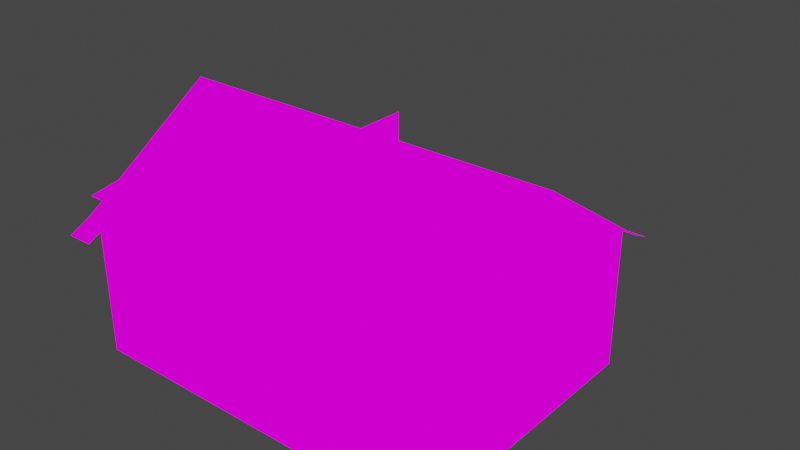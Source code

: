 # Source: blacksmith.blend  (saved by Blender 3.3.6; exported with 4.5.12 LTS)
import bpy
from mathutils import Matrix  # noqa: F401  (used for matrix-valued properties, if any)

bpy.ops.wm.read_factory_settings(use_empty=True)
scene = bpy.context.scene
scene.name = 'Scene'

# ---- collections
col_collection = bpy.data.collections.new('Collection'); scene.collection.children.link(col_collection)

# ---- images (referenced by path relative to the original .blend; pixels are not part of the script)
import os
ASSET_DIR = os.environ.get("B2B_ASSET_DIR", "")  # directory of the original .blend (textures are referenced by path, not embedded)
HERE = os.path.dirname(os.path.abspath(__file__))  # packed textures are extracted next to this script under _unpacked/

def load_image(name, relpath, width, height, colorspace="sRGB"):
    """Load a texture the original file referenced (path relative to the .blend, or extracted next to this script)."""
    p = next((c for c in (os.path.join(HERE, relpath), os.path.join(ASSET_DIR, relpath)) if relpath and os.path.exists(c)), "")
    if p:
        img = bpy.data.images.load(p, check_existing=True)
        img.name = name
    else:  # same state as the original file: an image datablock whose file is absent (Cycles renders it pink)
        img = bpy.data.images.new(name, width, height)
        img.source = "FILE"
        img.filepath = "//" + (relpath or name)
    img.colorspace_settings.name = colorspace
    return img
img_blacksmith_psd = load_image('blacksmith.psd', 'blacksmith.psd', 1024, 1024, 'sRGB')

# ---- materials (node trees are filled in below, after node groups)
mat_material = bpy.data.materials.new('Material')
mat_material.alpha_threshold = 0.0
mat_material.use_transparent_shadow = False
mat_material.roughness = 0.5
mat_material.line_color = (0.0, 0.0, 0.0, 1.0)

# ---- material node trees
mat_material.use_nodes = True; mat_material.node_tree.nodes.clear()
_N = mat_material.node_tree.nodes; _L = mat_material.node_tree.links
n0 = _N.new('ShaderNodeOutputMaterial'); n0.name = 'Material Output'; n0.location = (300, 300)
n1 = _N.new('ShaderNodeEmission'); n1.name = 'Emission'; n1.location = (10, 300)
n2 = _N.new('ShaderNodeTexImage'); n2.name = 'Image Texture'; n2.location = (-280, 280)
n2.image = img_blacksmith_psd
n2.interpolation = 'Closest'
_L.new(n1.outputs[0], n0.inputs[0])
_L.new(n2.outputs[0], n1.inputs[0])
n0.is_active_output = True

# ---- world
world_world = bpy.data.worlds.new('World'); scene.world = world_world
world_world.use_nodes = True; world_world.node_tree.nodes.clear()
_N = world_world.node_tree.nodes; _L = world_world.node_tree.links
n0 = _N.new('ShaderNodeOutputWorld'); n0.name = 'World Output'; n0.location = (300, 300)
n1 = _N.new('ShaderNodeBackground'); n1.name = 'Background'; n1.location = (10, 300)
n1.inputs[0].default_value = (0.05088, 0.05088, 0.05088, 1.0)
_L.new(n1.outputs[0], n0.inputs[0])
n0.is_active_output = True
world_world.color = (0.05088, 0.05088, 0.05088)
world_world.use_sun_shadow = False
world_world.sun_shadow_jitter_overblur = 0.0

# ---- meshes
me_plane = bpy.data.meshes.new('Plane')
me_plane.from_pydata([(0.0, -4.0, 0.0), (0.0, -6.0, 0.0), (2.0, -6.0, 0.0), (4.0, -6.0, 0.0), (2.0, -4.0, 0.0), (4.0, -4.0, 0.0), (6.0, -4.0, 0.0), (8.0, -4.0, 0.0), (2.0, -8.0, 0.0), (4.0, -8.0, 0.0), (6.0, -6.0, 0.0), (8.0, -6.0, 0.0), (0.0, -10.0, 0.0), (2.0, -10.0, 0.0), (0.0, -8.0, 0.0), (4.0, -10.0, 0.0), (6.0, -8.0, 0.0), (6.0, -10.0, 0.0), (8.0, -10.0, 0.0), (8.0, -8.0, 0.0)], [], [(1, 2, 4, 0), (2, 3, 5, 4), (3, 10, 6, 5), (10, 11, 7, 6), (14, 8, 2, 1), (8, 9, 3, 2), (9, 16, 10, 3), (16, 19, 11, 10), (12, 13, 8, 14), (13, 15, 9, 8), (15, 17, 16, 9), (17, 18, 19, 16)])
_uv = me_plane.uv_layers.new(name='UVMap')
_uv.uv.foreach_set('vector', [0.0, 0.0, 1.0, 0.0, 1.0, 1.0, 0.0, 1.0, 0.0, 0.0, 1.0, 0.0, 1.0, 1.0, 0.0, 1.0, 0.0, 0.0, 1.0, 0.0, 1.0, 1.0, 0.0, 1.0, 0.0, 0.0, 1.0, 0.0, 1.0, 1.0, 0.0, 1.0, 0.0, 0.0, 1.0, 0.0, 1.0, 1.0, 0.0, 1.0, 0.0, 0.0, 1.0, 0.0, 1.0, 1.0, 0.0, 1.0, 0.0, 0.0, 1.0, 0.0, 1.0, 1.0, 0.0, 1.0, 0.0, 0.0, 1.0, 0.0, 1.0, 1.0, 0.0, 1.0, 0.0, 0.0, 1.0, 0.0, 1.0, 1.0, 0.0, 1.0, 0.0, 0.0, 1.0, 0.0, 1.0, 1.0, 0.0, 1.0, 0.0, 0.0, 1.0, 0.0, 1.0, 1.0, 0.0, 1.0, 0.0, 0.0, 1.0, 0.0, 1.0, 1.0, 0.0, 1.0])
me_plane.update()
me_plane_020 = bpy.data.meshes.new('Plane.020')
me_plane_020.from_pydata([(0.0, -4.0, 0.0), (8.0, -4.0, 0.0), (0.0, -10.0, 0.0), (8.0, -10.0, 0.0), (0.0, -4.0, 3.0), (8.0, -4.0, 3.0), (0.0, -10.0, 3.0), (8.0, -10.0, 3.0), (0.0, -7.0, 5.0), (8.0, -7.0, 5.0), (0.0, -10.5, 2.75), (8.0, -10.5, 2.75), (0.0, -3.5, 2.75), (8.0, -3.5, 2.75), (-0.25, -4.0, 3.0), (-0.25, -10.0, 3.0), (-0.25, -7.0, 5.0), (-0.25, -10.5, 2.75), (-0.25, -3.5, 2.75), (8.25, -4.0, 3.0), (8.25, -10.0, 3.0), (8.25, -7.0, 5.0), (8.25, -10.5, 2.75), (8.25, -3.5, 2.75), (0.3104, -10.0, 2.249), (1.536, -10.0, 2.249), (0.3104, -10.0, 3.0), (1.536, -10.0, 3.0), (0.1416, -9.107, 3.595), (0.3104, -9.083, 3.612), (0.9332, -8.519, 3.987), (1.705, -9.107, 3.595), (1.536, -9.107, 3.595), (1.536, -9.083, 3.612), (0.3104, -9.107, 3.595), (1.536, -10.5, 2.75), (0.3104, -10.5, 2.75), (3.594, -10.0, 3.0), (2.368, -10.0, 3.0), (2.368, -10.0, 2.249), (3.594, -10.0, 2.249), (2.2, -9.107, 3.595), (2.368, -9.083, 3.612), (2.991, -8.519, 3.987), (3.763, -9.107, 3.595), (3.594, -9.107, 3.595), (3.594, -9.083, 3.612), (2.368, -9.107, 3.595), (3.594, -10.5, 2.75), (2.368, -10.5, 2.75), (6.4, -10.0, 2.249), (6.4, -10.0, 3.0), (7.626, -10.0, 2.249), (7.626, -10.0, 3.0), (6.4, -9.083, 3.612), (7.626, -9.083, 3.612), (7.626, -10.5, 2.75), (6.4, -10.5, 2.75), (0.0, -10.0, 3.0), (8.0, -10.0, 3.0), (0.0, -7.0, 5.0), (8.0, -7.0, 5.0), (0.0, -10.5, 2.75), (8.0, -10.5, 2.75), (-0.25, -10.0, 3.0), (-0.25, -7.0, 5.0), (-0.25, -10.5, 2.75), (8.25, -10.0, 3.0), (8.25, -7.0, 5.0), (8.25, -10.5, 2.75), (0.3104, -10.0, 3.0), (1.536, -10.0, 3.0), (1.536, -10.5, 2.75), (0.3104, -10.5, 2.75), (3.594, -10.0, 3.0), (2.368, -10.0, 3.0), (3.594, -10.5, 2.75), (2.368, -10.5, 2.75), (6.4, -10.0, 3.0), (7.626, -10.0, 3.0), (7.626, -10.5, 2.75), (6.4, -10.5, 2.75)], [], [(3, 7, 5, 1), (2, 6, 4, 0), (1, 5, 4, 0), (7, 53, 52, 50, 51, 37, 40, 39, 38, 27, 25, 24, 26, 6, 2, 3), (42, 47, 41, 43, 44, 45, 46), (41, 43, 44, 45, 37, 51, 54, 55, 53, 7, 9, 8, 6, 26, 34, 28, 30, 31, 32, 27, 38, 47), (45, 37, 38, 47), (47, 42, 46, 45), (29, 34, 28, 30, 31, 32, 33), (32, 27, 26, 34), (34, 29, 33, 32), (4, 5, 9, 8), (6, 8, 4), (7, 9, 5), (35, 49, 38, 27), (48, 57, 51, 37), (53, 56, 11, 7), (10, 36, 26, 6), (4, 12, 13, 5), (12, 4, 14, 18), (8, 16, 14, 4), (6, 15, 16, 8), (10, 17, 15, 6), (23, 19, 5, 13), (9, 21, 19, 5), (7, 20, 21, 9), (22, 20, 7, 11), (72, 71, 75, 77), (76, 74, 78, 81), (79, 59, 63, 80), (62, 58, 70, 73), (58, 60, 65, 64), (62, 58, 64, 66), (59, 61, 68, 67), (69, 63, 59, 67)])
_uv = me_plane_020.uv_layers.new(name='UVMap')
_uv.uv.foreach_set('vector', [0.004327, 0.511, 0.1801, 0.511, 0.1801, 0.8625, 0.004327, 0.8625, 0.4238, 0.4963, 0.5996, 0.4963, 0.5996, 0.8478, 0.4238, 0.8478, 0.004327, 0.01897, 0.05549, 0.01897, 0.05549, 0.4877, 0.004327, 0.4877, 0.6756, 0.473, 0.6756, 0.4511, 0.6972, 0.4511, 0.6972, 0.3793, 0.6756, 0.3793, 0.6756, 0.2149, 0.6972, 0.2149, 0.6972, 0.1431, 0.6756, 0.1431, 0.6756, 0.09434, 0.6972, 0.09434, 0.6972, 0.02251, 0.6756, 0.02251, 0.6756, 0.004327, 0.7619, 0.004327, 0.7619, 0.473, 0.9203, 0.9, 0.921, 0.9, 0.921, 0.9099, 0.9023, 0.8635, 0.921, 0.8183, 0.921, 0.8282, 0.9203, 0.8282, 0.5716, 0.1332, 0.5304, 0.1796, 0.5716, 0.2248, 0.5716, 0.2149, 0.6342, 0.2149, 0.6342, 0.3793, 0.5699, 0.3793, 0.5699, 0.4511, 0.6342, 0.4511, 0.6342, 0.473, 0.4238, 0.473, 0.4238, 0.004327, 0.6342, 0.004327, 0.6342, 0.02251, 0.5716, 0.02251, 0.5716, 0.01262, 0.5304, 0.059, 0.5716, 0.1042, 0.5716, 0.09434, 0.6342, 0.09434, 0.6342, 0.1431, 0.5716, 0.1431, 0.921, 0.8282, 0.9495, 0.8282, 0.9495, 0.9, 0.921, 0.9, 0.921, 0.9, 0.9203, 0.9, 0.9203, 0.8282, 0.921, 0.8282, 0.9321, 0.7625, 0.9329, 0.7625, 0.9329, 0.7723, 0.9141, 0.726, 0.9329, 0.6807, 0.9329, 0.6906, 0.9321, 0.6906, 0.9329, 0.6906, 0.9613, 0.6906, 0.9613, 0.7625, 0.9329, 0.7625, 0.9329, 0.7625, 0.9321, 0.7625, 0.9321, 0.6906, 0.9329, 0.6906, 0.09065, 0.4877, 0.09065, 0.01897, 0.3013, 0.01897, 0.3013, 0.4877, 0.5996, 0.4963, 0.7168, 0.6721, 0.5996, 0.8478, 0.1801, 0.511, 0.2973, 0.6867, 0.1801, 0.8625, 0.667, 0.09434, 0.667, 0.1431, 0.6342, 0.1431, 0.6342, 0.09434, 0.667, 0.2149, 0.667, 0.3793, 0.6342, 0.3793, 0.6342, 0.2149, 0.6342, 0.4511, 0.667, 0.4511, 0.667, 0.473, 0.6342, 0.473, 0.667, 0.004327, 0.667, 0.02251, 0.6342, 0.02251, 0.6342, 0.004327, 0.09065, 0.4877, 0.05794, 0.4877, 0.05794, 0.01897, 0.09065, 0.01897, 0.05794, 0.4877, 0.09065, 0.4877, 0.09065, 0.5023, 0.05794, 0.5023, 0.3013, 0.4877, 0.3013, 0.5023, 0.09065, 0.5023, 0.09065, 0.4877, 0.4369, 0.4776, 0.4369, 0.4655, 0.6519, 0.4655, 0.6519, 0.4776, 0.4152, 0.4877, 0.4152, 0.5023, 0.3968, 0.5023, 0.3968, 0.4877, 0.05794, 0.004327, 0.09065, 0.004327, 0.09065, 0.01897, 0.05794, 0.01897, 0.966, 0.2156, 0.9513, 0.2156, 0.9513, 0.004327, 0.966, 0.004327, 0.6342, 0.473, 0.6342, 0.4877, 0.4238, 0.4877, 0.4238, 0.473, 0.667, 0.4877, 0.6342, 0.4877, 0.6342, 0.473, 0.667, 0.473, 0.667, 0.09434, 0.6342, 0.09434, 0.6342, 0.1431, 0.667, 0.1431, 0.667, 0.2149, 0.6342, 0.2149, 0.6342, 0.3793, 0.667, 0.3793, 0.6342, 0.4511, 0.6342, 0.473, 0.667, 0.473, 0.667, 0.4511, 0.667, 0.004327, 0.6342, 0.004327, 0.6342, 0.02251, 0.667, 0.02251, 0.4369, 0.4776, 0.6519, 0.4776, 0.6519, 0.4655, 0.4369, 0.4655, 0.4152, 0.4877, 0.3968, 0.4877, 0.3968, 0.5023, 0.4152, 0.5023, 0.6342, 0.473, 0.4238, 0.473, 0.4238, 0.4877, 0.6342, 0.4877, 0.667, 0.4877, 0.667, 0.473, 0.6342, 0.473, 0.6342, 0.4877])
me_plane_020.materials.append(mat_material)
me_plane_020.update()
me_cube_004 = bpy.data.meshes.new('Cube.004')
me_cube_004.from_pydata([(0.1416, -10.19, 3.595), (0.1416, -8.455, 3.595), (1.705, -10.19, 3.595), (1.705, -8.455, 3.595), (0.9332, -9.73, 4.187), (0.9332, -7.993, 4.187), (0.3104, -10.01, 2.249), (0.3104, -10.01, 3.612), (0.3104, -8.643, 2.249), (0.3104, -8.643, 3.612), (1.536, -10.01, 2.249), (1.536, -10.01, 3.612), (1.536, -8.643, 2.249), (1.536, -8.643, 3.612)], [], [(0, 1, 5, 4), (2, 4, 5, 3), (4, 0, 2), (5, 1, 3), (0, 2, 3, 1), (6, 7, 9, 8), (8, 9, 13, 12), (12, 13, 11, 10), (10, 11, 7, 6), (8, 12, 10, 6), (13, 9, 7, 11)])
_uv = me_cube_004.uv_layers.new(name='UVMap')
_uv.uv.foreach_set('vector', [0.7254, 0.8096, 0.7254, 0.7078, 0.7718, 0.6807, 0.7718, 0.7825, 0.817, 0.8096, 0.7718, 0.7825, 0.7718, 0.6807, 0.817, 0.7078, 0.9513, 0.2695, 0.986, 0.3158, 0.986, 0.2242, 0.9582, 0.8646, 0.9928, 0.8183, 0.9928, 0.9099, 0.8622, 0.327, 0.7706, 0.327, 0.7706, 0.2252, 0.8622, 0.2252, 0.9055, 0.6807, 0.9055, 0.7605, 0.8257, 0.7605, 0.8257, 0.6807, 0.6646, 0.8565, 0.6646, 0.9363, 0.5928, 0.9363, 0.5928, 0.8565, 0.3857, 0.786, 0.3857, 0.8658, 0.3059, 0.8658, 0.3059, 0.786, 0.9427, 0.1813, 0.9427, 0.2611, 0.8709, 0.2611, 0.8709, 0.1813, 0.08481, 0.8711, 0.1566, 0.8711, 0.1566, 0.9509, 0.08481, 0.9509, 0.3059, 0.8745, 0.3777, 0.8745, 0.3777, 0.9543, 0.3059, 0.9543])
me_cube_004.materials.append(mat_material)
me_cube_004.update()
me_cube_006 = bpy.data.meshes.new('Cube.006')
me_cube_006.from_pydata([(2.2, -10.19, 3.595), (2.2, -8.455, 3.595), (3.763, -10.19, 3.595), (3.763, -8.455, 3.595), (2.991, -9.73, 4.187), (2.991, -7.993, 4.187), (2.368, -10.01, 2.249), (2.368, -10.01, 3.612), (2.368, -8.643, 2.249), (2.368, -8.643, 3.612), (3.594, -10.01, 2.249), (3.594, -10.01, 3.612), (3.594, -8.643, 2.249), (3.594, -8.643, 3.612)], [], [(0, 1, 5, 4), (2, 4, 5, 3), (4, 0, 2), (5, 1, 3), (0, 2, 3, 1), (6, 7, 9, 8), (8, 9, 13, 12), (12, 13, 11, 10), (10, 11, 7, 6), (8, 12, 10, 6), (13, 9, 7, 11)])
_uv = me_cube_006.uv_layers.new(name='UVMap')
_uv.uv.foreach_set('vector', [0.3059, 0.7774, 0.3059, 0.6756, 0.3523, 0.6485, 0.3523, 0.7503, 0.3975, 0.7774, 0.3523, 0.7503, 0.3523, 0.6485, 0.3975, 0.6756, 0.9395, 0.3809, 0.9742, 0.4273, 0.9742, 0.3357, 0.6733, 0.9029, 0.7079, 0.8565, 0.7079, 0.9481, 0.8622, 0.1061, 0.7706, 0.1061, 0.7706, 0.004327, 0.8622, 0.004327, 0.8937, 0.8183, 0.8937, 0.8981, 0.8139, 0.8981, 0.8139, 0.8183, 0.2371, 0.8711, 0.2371, 0.9509, 0.1653, 0.9509, 0.1653, 0.8711, 0.5036, 0.8565, 0.5036, 0.9363, 0.4238, 0.9363, 0.4238, 0.8565, 0.07615, 0.8711, 0.07615, 0.9509, 0.004327, 0.9509, 0.004327, 0.8711, 0.8709, 0.09279, 0.9427, 0.09279, 0.9427, 0.1726, 0.8709, 0.1726, 0.8709, 0.004327, 0.9427, 0.004327, 0.9427, 0.08414, 0.8709, 0.08414])
me_cube_006.materials.append(mat_material)
me_cube_006.update()
me_cube_008 = bpy.data.meshes.new('Cube.008')
me_cube_008.from_pydata([(6.231, -10.19, 3.595), (6.231, -8.455, 3.595), (7.794, -10.19, 3.595), (7.794, -8.455, 3.595), (7.022, -9.73, 4.187), (7.022, -7.993, 4.187), (6.4, -10.01, 2.249), (6.4, -10.01, 3.612), (6.4, -8.643, 2.249), (6.4, -8.643, 3.612), (7.626, -10.01, 2.249), (7.626, -10.01, 3.612), (7.626, -8.643, 2.249), (7.626, -8.643, 3.612)], [], [(0, 1, 5, 4), (2, 4, 5, 3), (4, 0, 2), (5, 1, 3), (0, 2, 3, 1), (6, 7, 9, 8), (8, 9, 13, 12), (12, 13, 11, 10), (10, 11, 7, 6), (8, 12, 10, 6), (13, 9, 7, 11)])
_uv = me_cube_008.uv_layers.new(name='UVMap')
_uv.uv.foreach_set('vector', [0.3059, 0.6398, 0.3059, 0.5381, 0.3523, 0.511, 0.3523, 0.6128, 0.3975, 0.6398, 0.3523, 0.6128, 0.3523, 0.511, 0.3975, 0.5381, 0.2458, 0.9164, 0.2804, 0.9627, 0.2804, 0.8711, 0.961, 0.5427, 0.9957, 0.4963, 0.9957, 0.5879, 0.8622, 0.2166, 0.7706, 0.2166, 0.7706, 0.1148, 0.8622, 0.1148, 0.8504, 0.3357, 0.8504, 0.4155, 0.7706, 0.4155, 0.7706, 0.3357, 0.5841, 0.8565, 0.5841, 0.9363, 0.5123, 0.9363, 0.5123, 0.8565, 0.8052, 0.8183, 0.8052, 0.8981, 0.7254, 0.8981, 0.7254, 0.8183, 0.9309, 0.3357, 0.9309, 0.4155, 0.859, 0.4155, 0.859, 0.3357, 0.8805, 0.5848, 0.9524, 0.5848, 0.9524, 0.6646, 0.8805, 0.6646, 0.8805, 0.4963, 0.9524, 0.4963, 0.9524, 0.5761, 0.8805, 0.5761])
me_cube_008.materials.append(mat_material)
me_cube_008.update()
me_plane_021 = bpy.data.meshes.new('Plane.021')
me_plane_021.from_pydata([(0.0, -1.0, 0.0), (0.0, -4.0, 0.0), (0.0, -2.0, 0.0), (0.0, -1.0, 2.5), (0.0, -4.0, 2.5), (0.0, -2.0, 2.5)], [], [(2, 5, 3, 0), (1, 4, 5, 2)])
_uv = me_plane_021.uv_layers.new(name='UVMap')
_uv.uv.foreach_set('vector', [0.8719, 0.5549, 0.7254, 0.5549, 0.7254, 0.4963, 0.8719, 0.4963, 0.8719, 0.6721, 0.7254, 0.6721, 0.7254, 0.5549, 0.8719, 0.5549])
me_plane_021.materials.append(mat_material)
me_plane_021.update()

# ---- objects
ob_plane = bpy.data.objects.new('Plane', me_plane)
ob_plane_001 = bpy.data.objects.new('Plane.001', me_plane_020)
ob_cube_003 = bpy.data.objects.new('Cube.003', me_cube_004)
ob_cube_002 = bpy.data.objects.new('Cube.002', me_cube_006)
ob_cube_005 = bpy.data.objects.new('Cube.005', me_cube_008)
ob_plane_002 = bpy.data.objects.new('Plane.002', me_plane_021)

# ---- transforms, parenting, visibility, modifiers, constraints
ob_plane.location = (0.0, 0.0, 0.0)
ob_plane_001.location = (0.0, 0.0, 0.0)
ob_cube_003.location = (0.0, 0.0, 0.0)
ob_cube_002.location = (0.0, 0.0, 0.0)
ob_cube_005.location = (0.0, 0.0, 0.0)
ob_plane_002.location = (0.0, 0.0, 0.0)

# ---- collection membership
col_collection.objects.link(ob_plane)
col_collection.objects.link(ob_plane_001)
col_collection.objects.link(ob_cube_003)
col_collection.objects.link(ob_cube_002)
col_collection.objects.link(ob_cube_005)
col_collection.objects.link(ob_plane_002)

# ---- scene / render settings (as saved in the file)
scene.frame_start = 1; scene.frame_end = 250; scene.frame_set(1)
scene.render.engine = 'BLENDER_EEVEE_NEXT'
scene.cycles.sampling_pattern = 'TABULATED_SOBOL'
scene.cycles.use_light_tree = False
scene.view_settings.view_transform = 'Filmic'
bpy.context.view_layer.update()

# ---- added for rendering (the .blend has no active camera): camera
cam_auto = bpy.data.cameras.new('AutoCamera')
cam_auto.lens = 50.0
cam_auto.sensor_width = 36.0
cam_auto.clip_end = 1000.0
ob_auto_camera = bpy.data.objects.new('AutoCamera', cam_auto)
scene.collection.objects.link(ob_auto_camera)
ob_auto_camera.location = (16.6692, -20.953, 12.6353)
ob_auto_camera.rotation_euler = (1.09748, -7.21219e-08, 0.694738)
scene.camera = ob_auto_camera
bpy.context.view_layer.update()
